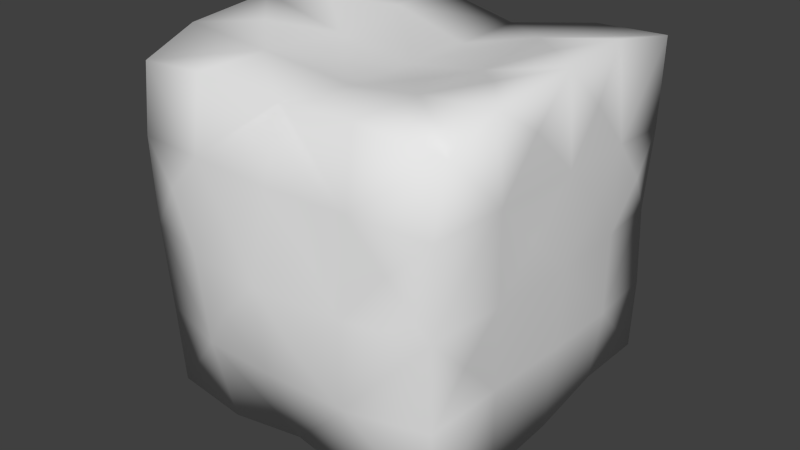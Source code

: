 # Source: Slime.blend  (saved by Blender 2.76.0; exported with 4.5.12 LTS)
import bpy
from mathutils import Matrix  # noqa: F401  (used for matrix-valued properties, if any)

bpy.ops.wm.read_factory_settings(use_empty=True)
scene = bpy.context.scene
scene.name = 'Scene'

# ---- collections
col_collection_1 = bpy.data.collections.new('Collection 1'); scene.collection.children.link(col_collection_1)

# ---- world
world_world = bpy.data.worlds.new('World'); scene.world = world_world
world_world.color = (0.05088, 0.05088, 0.05088)
world_world.use_sun_shadow = False
world_world.sun_shadow_jitter_overblur = 0.0
world_world.cycles.sampling_method = 'MANUAL'
world_world.cycles.sample_map_resolution = 256

# ---- meshes
me_cube_001 = bpy.data.meshes.new('Cube.001')
me_cube_001.from_pydata([(-1.179, 0.2457, 1.379), (-1.072, 1.07, 0.4518), (0.0, -0.503, -0.02846), (-0.2751, -1.336, 0.791), (1.077, -0.8437, 0.7638), (0.0, 0.6956, -0.2993), (1.059, -0.5095, -0.1543), (-0.3055, -1.24, 1.36), (-0.2803, -0.2188, -0.1629), (-0.5644, -1.196, 1.646), (-0.7985, 1.052, 0.7156), (0.0, 1.045, 0.4442), (-0.5698, -1.264, 1.059), (1.179, 0.2457, 1.379), (0.5892, 0.02834, -0.194), (-0.8403, -0.3444, 2.182), (-1.077, -0.8437, 0.7638), (0.2803, -0.2188, -0.1629), (0.7946, 0.3172, -0.1371), (-0.7946, 0.3172, -0.1371), (1.148, -0.3842, 1.988), (-1.146, 0.2214, 1.958), (0.5085, -1.091, -0.1532), (-0.841, 0.2227, 2.205), (-0.2716, -0.2922, 2.043), (-1.148, -0.3842, 1.988), (1.042, -1.083, 0.4461), (-1.11, -0.6838, 2.197), (0.0, -1.213, 1.64), (-1.1, -1.06, 2.06), (0.5626, -0.5195, -0.1963), (1.069, -1.13, 1.622), (-0.5273, 0.6337, -0.1956), (1.155, 0.7505, 1.337), (0.5698, -1.264, 1.059), (0.564, -1.131, 2.13), (0.2751, -1.336, 0.791), (0.7985, 1.052, 0.7156), (0.0, -1.279, 0.4874), (-0.5626, -0.5195, -0.1963), (-0.8193, -1.183, 1.374), (-1.128, 0.05702, 0.42), (0.8193, -1.183, 1.374), (-1.042, -1.083, 0.4461), (1.14, -0.3399, 1.336), (0.3055, -1.24, 1.36), (-1.11, 1.017, 1.565), (1.16, -0.03846, 1.66), (1.055, -1.12, 1.045), (0.5201, 1.001, 1.002), (0.5876, 1.103, 2.106), (-0.8712, 1.091, 1.847), (1.074, 0.5203, -0.01847), (1.11, 1.017, 1.565), (-0.5892, 0.02834, -0.194), (-1.074, 0.5203, -0.01847), (-1.104, -0.5921, 1.036), (-1.155, 0.7505, 1.337), (1.148, 0.4998, 1.047), (0.5273, 0.6337, -0.1956), (0.841, 0.2227, 2.205), (1.072, 1.07, 0.4518), (1.146, 0.2214, 1.958), (1.104, -0.5921, 1.036), (-1.057, -0.5796, -0.09841), (0.8403, -0.3444, 2.182), (-1.078, -0.0004679, -0.1026), (0.5283, -1.23, 0.4515), (-0.5283, -1.23, 0.4515), (0.0, 1.043, 2.009), (0.5448, 1.027, 1.535), (0.5137, 1.146, -0.1367), (0.2716, -0.2922, 2.043), (-0.5448, 1.027, 1.535), (-0.5324, -0.02044, 2.085), (1.11, -0.6838, 2.197), (0.5324, -0.02044, 2.085), (-1.064, -0.5314, 0.4441), (0.0, 0.08211, -0.2294), (1.138, 0.5144, 0.4925), (-1.069, -1.13, 1.622), (-1.118, -0.6239, 1.64), (-1.16, -0.03846, 1.66), (-0.5137, 1.146, -0.1367), (1.118, -0.6239, 1.64), (-0.5364, 0.537, 2.137), (0.5159, 1.103, 0.4118), (-1.084, -0.2543, 0.1418), (1.157, 0.5029, 1.637), (0.0, -1.048, -0.1018), (-0.564, -1.131, 2.13), (-1.14, -0.3399, 1.336), (0.0, 1.0, 1.0), (0.0, -1.078, 2.071), (-0.5201, 1.001, 1.002), (0.0, 0.505, 2.001), (-1.148, 0.4998, 1.047), (-1.125, -0.05879, 2.242), (1.125, -0.05879, 2.242), (-1.138, 0.5144, 0.4925), (0.5631, -0.6182, 2.12), (0.0, -0.5122, 2.012), (0.8712, 1.091, 1.847), (-0.5159, 1.103, 0.4118), (1.087, 0.5145, 2.245), (0.0, 0.0, 2.0), (-1.081, 1.002, 1.016), (-1.087, 0.5145, 2.245), (0.5644, -1.196, 1.646), (1.127, -0.01106, 0.4857), (1.078, -0.0004679, -0.1026), (0.0, 1.002, 1.5), (1.168, -0.03625, 1.046), (0.0, 1.152, -0.178), (-1.055, -1.12, 1.045), (-0.5631, -0.6182, 2.12), (-1.168, -0.03625, 1.046), (-1.157, 0.5029, 1.637), (1.064, -0.5314, 0.4441), (-0.5876, 1.103, 2.106), (-0.5085, -1.091, -0.1532), (0.5364, 0.537, 2.137), (1.05, 1.088, -0.06513), (1.1, -1.06, 2.06), (1.081, 1.002, 1.016), (0.0, -1.337, 1.081), (1.035, -1.048, -0.1301), (1.093, 1.071, 2.136), (-1.093, 1.071, 2.136), (-1.05, 1.088, -0.06513), (-1.035, -1.048, -0.1301)], [], [(8, 78, 2), (33, 124, 53), (57, 106, 96), (65, 100, 75), (6, 126, 30), (24, 105, 74), (8, 39, 54), (20, 84, 47), (77, 16, 56), (30, 17, 14), (117, 21, 107), (114, 43, 68), (83, 113, 32), (0, 117, 96), (117, 57, 96), (29, 80, 9), (78, 54, 32), (17, 30, 2), (11, 92, 86), (57, 117, 46), (110, 18, 52), (17, 78, 14), (77, 41, 87), (19, 66, 55), (0, 116, 82), (130, 120, 68), (52, 122, 79), (19, 32, 54), (115, 15, 27), (18, 59, 52), (18, 110, 14), (125, 7, 12), (45, 125, 34), (55, 129, 32), (25, 81, 27), (10, 106, 94), (83, 129, 103), (51, 73, 46), (10, 103, 1), (89, 2, 30), (61, 122, 86), (33, 88, 58), (22, 126, 67), (21, 97, 107), (37, 86, 49), (97, 25, 27), (120, 89, 68), (102, 127, 53), (13, 88, 47), (37, 124, 61), (5, 113, 59), (12, 114, 68), (108, 42, 31), (26, 126, 118), (60, 121, 76), (124, 33, 58), (13, 112, 58), (66, 19, 54), (11, 113, 103), (71, 113, 86), (126, 22, 30), (86, 37, 61), (110, 52, 79), (51, 128, 119), (102, 70, 50), (1, 129, 99), (103, 10, 94), (61, 124, 79), (15, 115, 74), (15, 97, 27), (65, 98, 76), (5, 78, 32), (23, 85, 107), (60, 98, 104), (21, 117, 82), (62, 98, 47), (62, 88, 104), (24, 115, 101), (72, 100, 76), (90, 29, 9), (29, 81, 80), (44, 84, 63), (114, 16, 43), (87, 64, 77), (16, 114, 56), (16, 77, 43), (78, 8, 54), (20, 98, 75), (4, 118, 63), (6, 110, 118), (48, 4, 63), (72, 105, 101), (109, 112, 118), (4, 48, 26), (25, 97, 82), (42, 108, 34), (40, 9, 80), (66, 54, 39), (29, 90, 115), (2, 89, 39), (9, 7, 28), (48, 42, 34), (64, 66, 39), (26, 48, 67), (22, 89, 30), (41, 77, 116), (129, 55, 99), (43, 130, 68), (55, 66, 99), (28, 93, 9), (108, 45, 34), (68, 3, 12), (120, 130, 39), (114, 40, 80), (89, 120, 39), (40, 114, 12), (44, 112, 47), (124, 37, 49), (116, 0, 96), (14, 110, 30), (66, 64, 87), (14, 78, 59), (3, 68, 38), (42, 48, 31), (126, 26, 67), (3, 125, 12), (64, 130, 77), (36, 67, 34), (67, 36, 38), (78, 5, 59), (36, 125, 38), (39, 8, 2), (32, 19, 55), (71, 122, 59), (88, 13, 58), (125, 3, 38), (98, 65, 75), (100, 72, 101), (84, 20, 75), (87, 41, 66), (93, 28, 108), (118, 4, 26), (9, 40, 12), (125, 36, 34), (7, 9, 12), (98, 62, 104), (106, 10, 1), (130, 64, 39), (7, 125, 28), (89, 22, 67), (89, 38, 68), (129, 83, 32), (70, 102, 53), (126, 6, 118), (45, 108, 28), (129, 1, 103), (113, 83, 103), (110, 109, 118), (23, 97, 74), (112, 44, 63), (113, 71, 59), (97, 23, 107), (105, 24, 101), (59, 18, 14), (38, 89, 67), (113, 5, 32), (122, 52, 59), (122, 61, 79), (110, 6, 30), (113, 11, 86), (48, 34, 67), (121, 60, 104), (73, 51, 119), (78, 17, 2), (109, 110, 79), (125, 45, 28), (114, 80, 81), (93, 35, 100), (98, 60, 76), (81, 29, 27), (84, 123, 31), (95, 69, 85), (124, 49, 70), (112, 63, 118), (93, 101, 115), (90, 93, 115), (97, 15, 74), (124, 58, 79), (119, 69, 73), (92, 49, 86), (35, 93, 108), (41, 99, 66), (31, 123, 108), (112, 13, 47), (115, 24, 74), (105, 72, 76), (27, 29, 115), (123, 35, 108), (128, 51, 46), (98, 20, 47), (53, 127, 88), (127, 104, 88), (123, 75, 100), (81, 91, 56), (58, 112, 79), (49, 92, 70), (88, 62, 47), (119, 128, 85), (112, 109, 79), (99, 41, 116), (104, 127, 121), (53, 124, 70), (88, 33, 53), (81, 25, 82), (69, 95, 121), (100, 65, 76), (93, 90, 9), (107, 128, 117), (105, 76, 121), (127, 102, 50), (91, 81, 82), (95, 105, 121), (56, 116, 77), (91, 116, 56), (101, 93, 100), (48, 63, 84), (84, 44, 47), (35, 123, 100), (31, 48, 84), (56, 114, 81), (69, 50, 70), (50, 69, 121), (123, 84, 75), (85, 23, 74), (117, 0, 82), (92, 94, 73), (69, 119, 85), (111, 69, 70), (92, 11, 103), (128, 107, 85), (106, 57, 46), (74, 105, 85), (97, 21, 82), (106, 46, 73), (105, 95, 85), (127, 50, 121), (116, 96, 99), (128, 46, 117), (106, 1, 99), (94, 92, 103), (96, 106, 99), (94, 106, 73), (111, 92, 73), (69, 111, 73), (92, 111, 70), (116, 91, 82), (122, 71, 86), (130, 43, 77)])
me_cube_001.polygons.foreach_set('use_smooth', [True] * 258)
_uv = me_cube_001.uv_layers.new(name='UVMap')
_uv.uv.foreach_set('vector', [0.8006, 0.7958, 0.8409, 0.8326, 0.7626, 0.8327, 0.2644, 0.2123, 0.2977, 0.1698, 0.3, 0.2417, 0.5306, 0.2647, 0.4873, 0.2971, 0.4937, 0.231, 0.9382, 0.4516, 0.9009, 0.4152, 0.9737, 0.4073, 0.7622, 0.9724, 0.6914, 0.9687, 0.7613, 0.907, 0.79, 0.4585, 0.8258, 0.4968, 0.7555, 0.4939, 0.8006, 0.7958, 0.7613, 0.7584, 0.8334, 0.755, 0.1172, 0.2988, 0.08516, 0.2537, 0.1619, 0.2555, 0.4188, 0.09312, 0.4621, 0.05376, 0.4967, 0.08793, 0.7613, 0.907, 0.8007, 0.8695, 0.8335, 0.9103, 0.5707, 0.2337, 0.6138, 0.1983, 0.6506, 0.2381, 0.3516, 0.5063, 0.353, 0.4272, 0.423, 0.4292, 0.9811, 0.7646, 0.9814, 0.8325, 0.9132, 0.7631, 0.538, 0.1991, 0.5707, 0.2337, 0.4937, 0.231, 0.5707, 0.2337, 0.5306, 0.2647, 0.4937, 0.231, 0.3452, 0.641, 0.3504, 0.5825, 0.4175, 0.5856, 0.8409, 0.8326, 0.8334, 0.755, 0.9132, 0.7631, 0.8007, 0.8695, 0.7613, 0.907, 0.7626, 0.8327, 0.4276, 0.8327, 0.5004, 0.8327, 0.4225, 0.9003, 0.5306, 0.2647, 0.5707, 0.2337, 0.5592, 0.3009, 0.8297, 0.9758, 0.8717, 0.9383, 0.8992, 0.9779, 0.8007, 0.8695, 0.8409, 0.8326, 0.8335, 0.9103, 0.4188, 0.09312, 0.4136, 0.1704, 0.3783, 0.1283, 0.8716, 0.727, 0.8295, 0.6895, 0.899, 0.6873, 0.538, 0.1991, 0.4959, 0.161, 0.5759, 0.1632, 0.3544, 0.351, 0.4241, 0.3477, 0.423, 0.4292, 0.2325, 0.03494, 0.3069, 0.02785, 0.2324, 0.1023, 0.8716, 0.727, 0.9132, 0.7631, 0.8334, 0.755, 0.7506, 0.4152, 0.7133, 0.4516, 0.6778, 0.4073, 0.8717, 0.9383, 0.9133, 0.902, 0.8992, 0.9779, 0.8717, 0.9383, 0.8297, 0.9758, 0.8335, 0.9103, 0.4917, 0.5107, 0.4518, 0.5479, 0.4179, 0.5083, 0.5317, 0.5479, 0.4917, 0.5107, 0.5656, 0.5083, 0.899, 0.6873, 0.9741, 0.6931, 0.9132, 0.7631, 0.6201, 0.1194, 0.5758, 0.0864, 0.6489, 0.08099, 0.4627, 0.7282, 0.5026, 0.6912, 0.5008, 0.7646, 0.3505, 0.7655, 0.3605, 0.6949, 0.4225, 0.7651, 0.6121, 0.7187, 0.5707, 0.7613, 0.5744, 0.6873, 0.4627, 0.7282, 0.4225, 0.7651, 0.4282, 0.6923, 0.6924, 0.8327, 0.7626, 0.8327, 0.7613, 0.907, 0.4282, 0.9731, 0.3605, 0.9705, 0.4225, 0.9003, 0.2644, 0.2123, 0.2326, 0.2518, 0.2314, 0.1747, 0.5594, 0.3477, 0.629, 0.351, 0.5605, 0.4292, 0.6138, 0.1983, 0.6522, 0.1629, 0.6506, 0.2381, 0.4627, 0.9372, 0.4225, 0.9003, 0.5008, 0.9008, 0.6522, 0.1629, 0.6201, 0.1194, 0.6489, 0.08099, 0.4241, 0.3477, 0.4917, 0.3521, 0.423, 0.4292, 0.6121, 0.9467, 0.6493, 0.9762, 0.5744, 0.9781, 0.1986, 0.2184, 0.2326, 0.2518, 0.1619, 0.2555, 0.4627, 0.9372, 0.5026, 0.9742, 0.4282, 0.9731, 0.9202, 0.8326, 0.9814, 0.8325, 0.9133, 0.902, 0.4179, 0.5083, 0.3516, 0.5063, 0.423, 0.4292, 0.566, 0.5856, 0.5995, 0.5496, 0.6331, 0.5825, 0.02293, 0.09801, 0.02674, 0.02248, 0.09522, 0.09698, 0.9389, 0.526, 0.8981, 0.567, 0.8961, 0.4939, 0.2977, 0.1698, 0.2644, 0.2123, 0.2314, 0.1747, 0.1986, 0.2184, 0.1614, 0.1754, 0.2314, 0.1747, 0.8295, 0.6895, 0.8716, 0.727, 0.8334, 0.755, 0.4276, 0.8327, 0.3452, 0.8327, 0.4225, 0.7651, 0.3505, 0.9, 0.3452, 0.8327, 0.4225, 0.9003, 0.6914, 0.9687, 0.6865, 0.8994, 0.7613, 0.907, 0.4225, 0.9003, 0.4627, 0.9372, 0.4282, 0.9731, 0.1641, 0.02486, 0.2325, 0.03494, 0.2324, 0.1023, 0.6121, 0.7187, 0.6493, 0.6893, 0.6461, 0.7555, 0.6121, 0.9467, 0.5707, 0.9041, 0.6461, 0.9099, 0.413, 0.3034, 0.3452, 0.3033, 0.4212, 0.2304, 0.4225, 0.7651, 0.4627, 0.7282, 0.5008, 0.7646, 0.3055, 0.09565, 0.2977, 0.1698, 0.2324, 0.1023, 0.7133, 0.4516, 0.7506, 0.4152, 0.7555, 0.4939, 0.7133, 0.4516, 0.6755, 0.4891, 0.6778, 0.4073, 0.9382, 0.4516, 0.976, 0.4891, 0.8961, 0.4939, 0.9202, 0.8326, 0.8409, 0.8326, 0.9132, 0.7631, 0.7127, 0.526, 0.7535, 0.567, 0.6801, 0.564, 0.9389, 0.526, 0.976, 0.4891, 0.9714, 0.564, 0.6138, 0.1983, 0.5707, 0.2337, 0.5759, 0.1632, 0.1963, 0.2941, 0.16, 0.3318, 0.1619, 0.2555, 0.1963, 0.2941, 0.2326, 0.2518, 0.2352, 0.3318, 0.79, 0.4585, 0.7506, 0.4152, 0.8258, 0.4301, 0.8615, 0.4585, 0.9009, 0.4152, 0.8961, 0.4939, 0.4167, 0.65, 0.3452, 0.641, 0.4175, 0.5856, 0.6326, 0.03116, 0.5758, 0.0864, 0.5755, 0.01986, 0.122, 0.2136, 0.08516, 0.2537, 0.08837, 0.1747, 0.4999, 0.01865, 0.4621, 0.05376, 0.4214, 0.02088, 0.3783, 0.1283, 0.3481, 0.08469, 0.4188, 0.09312, 0.4621, 0.05376, 0.4999, 0.01865, 0.4967, 0.08793, 0.4621, 0.05376, 0.4188, 0.09312, 0.4214, 0.02088, 0.8409, 0.8326, 0.8006, 0.7958, 0.8334, 0.755, 0.1172, 0.2988, 0.16, 0.3318, 0.07821, 0.3267, 0.05494, 0.1394, 0.09522, 0.09698, 0.08837, 0.1747, 0.09736, 0.01865, 0.1641, 0.02486, 0.09522, 0.09698, 0.01904, 0.1765, 0.05494, 0.1394, 0.08837, 0.1747, 0.8615, 0.4585, 0.8258, 0.4968, 0.8258, 0.4301, 0.1638, 0.1021, 0.1614, 0.1754, 0.09522, 0.09698, 0.05494, 0.1394, 0.01904, 0.1765, 0.02293, 0.09801, 0.6201, 0.1194, 0.6522, 0.1629, 0.5759, 0.1632, 0.5995, 0.5496, 0.566, 0.5856, 0.5656, 0.5083, 0.384, 0.5496, 0.4175, 0.5856, 0.3504, 0.5825, 0.8295, 0.6895, 0.8334, 0.755, 0.7613, 0.7584, 0.6813, 0.3553, 0.752, 0.3477, 0.7506, 0.4152, 0.7626, 0.8327, 0.6924, 0.8327, 0.7613, 0.7584, 0.4175, 0.5856, 0.4518, 0.5479, 0.4917, 0.5846, 0.6318, 0.5063, 0.5995, 0.5496, 0.5656, 0.5083, 0.753, 0.6924, 0.8295, 0.6895, 0.7613, 0.7584, 0.6304, 0.4272, 0.6318, 0.5063, 0.5605, 0.4292, 0.6865, 0.8994, 0.6924, 0.8327, 0.7613, 0.907, 0.4136, 0.1704, 0.4188, 0.09312, 0.4959, 0.161, 0.3452, 0.3033, 0.3539, 0.2291, 0.4212, 0.2304, 0.353, 0.4272, 0.3544, 0.351, 0.423, 0.4292, 0.3539, 0.2291, 0.3452, 0.1606, 0.4212, 0.2304, 0.4917, 0.5846, 0.4917, 0.6441, 0.4175, 0.5856, 0.566, 0.5856, 0.5317, 0.5479, 0.5656, 0.5083, 0.423, 0.4292, 0.4568, 0.474, 0.4179, 0.5083, 0.6866, 0.7659, 0.6915, 0.6967, 0.7613, 0.7584, 0.3516, 0.5063, 0.384, 0.5496, 0.3504, 0.5825, 0.6924, 0.8327, 0.6866, 0.7659, 0.7613, 0.7584, 0.384, 0.5496, 0.3516, 0.5063, 0.4179, 0.5083, 0.122, 0.2136, 0.1614, 0.1754, 0.1619, 0.2555, 0.5026, 0.9742, 0.4627, 0.9372, 0.5008, 0.9008, 0.4959, 0.161, 0.538, 0.1991, 0.4937, 0.231, 0.8335, 0.9103, 0.8297, 0.9758, 0.7613, 0.907, 0.3452, 0.1606, 0.3481, 0.08469, 0.3783, 0.1283, 0.8335, 0.9103, 0.8409, 0.8326, 0.9133, 0.902, 0.4568, 0.474, 0.423, 0.4292, 0.4917, 0.4346, 0.5995, 0.5496, 0.6318, 0.5063, 0.6331, 0.5825, 0.629, 0.351, 0.6304, 0.4272, 0.5605, 0.4292, 0.4568, 0.474, 0.4917, 0.5107, 0.4179, 0.5083, 0.3481, 0.08469, 0.3458, 0.02313, 0.4188, 0.09312, 0.5266, 0.474, 0.5605, 0.4292, 0.5656, 0.5083, 0.5605, 0.4292, 0.5266, 0.474, 0.4917, 0.4346, 0.8409, 0.8326, 0.9202, 0.8326, 0.9133, 0.902, 0.5266, 0.474, 0.4917, 0.5107, 0.4917, 0.4346, 0.7613, 0.7584, 0.8006, 0.7958, 0.7626, 0.8327, 0.9132, 0.7631, 0.8716, 0.727, 0.899, 0.6873, 0.9812, 0.9004, 0.9743, 0.9719, 0.9133, 0.902, 0.2326, 0.2518, 0.1986, 0.2184, 0.2314, 0.1747, 0.4917, 0.5107, 0.4568, 0.474, 0.4917, 0.4346, 0.976, 0.4891, 0.9382, 0.4516, 0.9737, 0.4073, 0.9009, 0.4152, 0.8615, 0.4585, 0.8258, 0.4301, 0.08516, 0.2537, 0.1172, 0.2988, 0.07821, 0.3267, 0.3783, 0.1283, 0.4136, 0.1704, 0.3452, 0.1606, 0.4917, 0.6441, 0.4917, 0.5846, 0.566, 0.5856, 0.09522, 0.09698, 0.05494, 0.1394, 0.02293, 0.09801, 0.4175, 0.5856, 0.384, 0.5496, 0.4179, 0.5083, 0.4917, 0.5107, 0.5266, 0.474, 0.5656, 0.5083, 0.4518, 0.5479, 0.4175, 0.5856, 0.4179, 0.5083, 0.16, 0.3318, 0.1963, 0.2941, 0.2352, 0.3318, 0.5026, 0.6912, 0.4627, 0.7282, 0.4282, 0.6923, 0.6915, 0.6967, 0.753, 0.6924, 0.7613, 0.7584, 0.4518, 0.5479, 0.4917, 0.5107, 0.4917, 0.5846, 0.4917, 0.3521, 0.5594, 0.3477, 0.5605, 0.4292, 0.4917, 0.3521, 0.4917, 0.4346, 0.423, 0.4292, 0.9741, 0.6931, 0.9811, 0.7646, 0.9132, 0.7631, 0.5707, 0.9041, 0.6121, 0.9467, 0.5744, 0.9781, 0.02674, 0.02248, 0.09736, 0.01865, 0.09522, 0.09698, 0.5317, 0.5479, 0.566, 0.5856, 0.4917, 0.5846, 0.3605, 0.6949, 0.4282, 0.6923, 0.4225, 0.7651, 0.3452, 0.8327, 0.3505, 0.7655, 0.4225, 0.7651, 0.1641, 0.02486, 0.1638, 0.1021, 0.09522, 0.09698, 0.7127, 0.526, 0.6755, 0.4891, 0.7555, 0.4939, 0.1614, 0.1754, 0.122, 0.2136, 0.08837, 0.1747, 0.9814, 0.8325, 0.9812, 0.9004, 0.9133, 0.902, 0.6755, 0.4891, 0.7127, 0.526, 0.6801, 0.564, 0.8258, 0.4968, 0.79, 0.4585, 0.8258, 0.4301, 0.9133, 0.902, 0.8717, 0.9383, 0.8335, 0.9103, 0.4917, 0.4346, 0.4917, 0.3521, 0.5605, 0.4292, 0.9814, 0.8325, 0.9202, 0.8326, 0.9132, 0.7631, 0.9743, 0.9719, 0.8992, 0.9779, 0.9133, 0.902, 0.3069, 0.02785, 0.3055, 0.09565, 0.2324, 0.1023, 0.8297, 0.9758, 0.7622, 0.9724, 0.7613, 0.907, 0.3452, 0.8327, 0.4276, 0.8327, 0.4225, 0.9003, 0.6318, 0.5063, 0.5656, 0.5083, 0.5605, 0.4292, 0.8981, 0.567, 0.9389, 0.526, 0.9714, 0.564, 0.5707, 0.7613, 0.6121, 0.7187, 0.6461, 0.7555, 0.8409, 0.8326, 0.8007, 0.8695, 0.7626, 0.8327, 0.1638, 0.1021, 0.1641, 0.02486, 0.2324, 0.1023, 0.4917, 0.5107, 0.5317, 0.5479, 0.4917, 0.5846, 0.4999, 0.01865, 0.5755, 0.01986, 0.5758, 0.0864, 0.8258, 0.356, 0.8996, 0.3477, 0.9009, 0.4152, 0.976, 0.4891, 0.9389, 0.526, 0.8961, 0.4939, 0.5758, 0.0864, 0.6326, 0.03116, 0.6489, 0.08099, 0.08516, 0.2537, 0.02873, 0.3094, 0.01865, 0.2521, 0.8258, 0.5627, 0.8258, 0.6328, 0.7535, 0.567, 0.5026, 0.9742, 0.5008, 0.9008, 0.5707, 0.9041, 0.1614, 0.1754, 0.08837, 0.1747, 0.09522, 0.09698, 0.8258, 0.356, 0.8258, 0.4301, 0.7506, 0.4152, 0.752, 0.3477, 0.8258, 0.356, 0.7506, 0.4152, 0.6755, 0.4891, 0.7133, 0.4516, 0.7555, 0.4939, 0.2977, 0.1698, 0.2314, 0.1747, 0.2324, 0.1023, 0.6461, 0.7555, 0.6326, 0.8327, 0.5707, 0.7613, 0.5004, 0.8327, 0.5008, 0.9008, 0.4225, 0.9003, 0.5668, 0.65, 0.4917, 0.6441, 0.566, 0.5856, 0.4136, 0.1704, 0.4212, 0.2304, 0.3452, 0.1606, 0.6331, 0.5825, 0.6382, 0.641, 0.566, 0.5856, 0.1614, 0.1754, 0.1986, 0.2184, 0.1619, 0.2555, 0.7506, 0.4152, 0.79, 0.4585, 0.7555, 0.4939, 0.8258, 0.4968, 0.8615, 0.4585, 0.8961, 0.4939, 0.6778, 0.4073, 0.6813, 0.3553, 0.7506, 0.4152, 0.6382, 0.641, 0.5668, 0.65, 0.566, 0.5856, 0.6493, 0.6893, 0.6121, 0.7187, 0.5744, 0.6873, 0.16, 0.3318, 0.1172, 0.2988, 0.1619, 0.2555, 0.3, 0.2417, 0.3079, 0.3163, 0.2326, 0.2518, 0.3079, 0.3163, 0.2352, 0.3318, 0.2326, 0.2518, 0.9703, 0.3553, 0.9737, 0.4073, 0.9009, 0.4152, 0.5758, 0.0864, 0.5349, 0.1224, 0.4967, 0.08793, 0.2314, 0.1747, 0.1614, 0.1754, 0.2324, 0.1023, 0.5008, 0.9008, 0.5004, 0.8327, 0.5707, 0.9041, 0.2326, 0.2518, 0.1963, 0.2941, 0.1619, 0.2555, 0.7481, 0.6412, 0.682, 0.638, 0.7535, 0.567, 0.1614, 0.1754, 0.1638, 0.1021, 0.2324, 0.1023, 0.4212, 0.2304, 0.4136, 0.1704, 0.4959, 0.161, 0.9714, 0.564, 0.9696, 0.638, 0.8981, 0.567, 0.5744, 0.9781, 0.5026, 0.9742, 0.5707, 0.9041, 0.2326, 0.2518, 0.2644, 0.2123, 0.3, 0.2417, 0.5758, 0.0864, 0.6201, 0.1194, 0.5759, 0.1632, 0.8258, 0.6328, 0.8258, 0.5627, 0.8981, 0.567, 0.9009, 0.4152, 0.9382, 0.4516, 0.8961, 0.4939, 0.4917, 0.6441, 0.4167, 0.65, 0.4175, 0.5856, 0.6506, 0.2381, 0.6336, 0.3104, 0.5707, 0.2337, 0.8258, 0.4968, 0.8961, 0.4939, 0.8981, 0.567, 0.6493, 0.9762, 0.6121, 0.9467, 0.6461, 0.9099, 0.5349, 0.1224, 0.5758, 0.0864, 0.5759, 0.1632, 0.8258, 0.5627, 0.8258, 0.4968, 0.8981, 0.567, 0.4967, 0.08793, 0.4959, 0.161, 0.4188, 0.09312, 0.5349, 0.1224, 0.4959, 0.161, 0.4967, 0.08793, 0.8258, 0.4301, 0.8258, 0.356, 0.9009, 0.4152, 0.01904, 0.1765, 0.08837, 0.1747, 0.08516, 0.2537, 0.08516, 0.2537, 0.122, 0.2136, 0.1619, 0.2555, 0.8996, 0.3477, 0.9703, 0.3553, 0.9009, 0.4152, 0.01865, 0.2521, 0.01904, 0.1765, 0.08516, 0.2537, 0.4967, 0.08793, 0.4999, 0.01865, 0.5758, 0.0864, 0.6326, 0.8327, 0.6461, 0.9099, 0.5707, 0.9041, 0.9035, 0.6412, 0.8258, 0.6328, 0.8981, 0.567, 0.02873, 0.3094, 0.08516, 0.2537, 0.07821, 0.3267, 0.7535, 0.567, 0.7127, 0.526, 0.7555, 0.4939, 0.5707, 0.2337, 0.538, 0.1991, 0.5759, 0.1632, 0.5004, 0.8327, 0.5008, 0.7646, 0.5707, 0.7613, 0.8258, 0.6328, 0.7481, 0.6412, 0.7535, 0.567, 0.5659, 0.8327, 0.6326, 0.8327, 0.5707, 0.9041, 0.5004, 0.8327, 0.4276, 0.8327, 0.4225, 0.7651, 0.682, 0.638, 0.6801, 0.564, 0.7535, 0.567, 0.4873, 0.2971, 0.5306, 0.2647, 0.5592, 0.3009, 0.7555, 0.4939, 0.8258, 0.4968, 0.7535, 0.567, 0.6522, 0.1629, 0.6138, 0.1983, 0.5759, 0.1632, 0.5026, 0.6912, 0.5744, 0.6873, 0.5707, 0.7613, 0.8258, 0.4968, 0.8258, 0.5627, 0.7535, 0.567, 0.9696, 0.638, 0.9035, 0.6412, 0.8981, 0.567, 0.4959, 0.161, 0.4937, 0.231, 0.4212, 0.2304, 0.6336, 0.3104, 0.5592, 0.3009, 0.5707, 0.2337, 0.4873, 0.2971, 0.413, 0.3034, 0.4212, 0.2304, 0.5008, 0.7646, 0.5004, 0.8327, 0.4225, 0.7651, 0.4937, 0.231, 0.4873, 0.2971, 0.4212, 0.2304, 0.5008, 0.7646, 0.5026, 0.6912, 0.5707, 0.7613, 0.5659, 0.8327, 0.5004, 0.8327, 0.5707, 0.7613, 0.6326, 0.8327, 0.5659, 0.8327, 0.5707, 0.7613, 0.5004, 0.8327, 0.5659, 0.8327, 0.5707, 0.9041, 0.4959, 0.161, 0.5349, 0.1224, 0.5759, 0.1632, 0.3605, 0.9705, 0.3505, 0.9, 0.4225, 0.9003, 0.3458, 0.02313, 0.4214, 0.02088, 0.4188, 0.09312])
me_cube_001.use_remesh_preserve_volume = False
me_cube_001.use_remesh_preserve_attributes = False
me_cube_001.use_mirror_vertex_groups = False
me_cube_001.update()

# ---- objects
ob_cube = bpy.data.objects.new('Cube', me_cube_001)

# ---- transforms, parenting, visibility, modifiers, constraints
ob_cube.location = (0.0, 0.0, 0.0)
ob_cube.lineart.crease_threshold = 0.0

# ---- collection membership
col_collection_1.objects.link(ob_cube)

# ---- scene / render settings (as saved in the file)
scene.frame_start = 1; scene.frame_end = 250; scene.frame_set(1)
scene.render.engine = 'BLENDER_EEVEE_NEXT'
scene.render.resolution_percentage = 50
scene.render.dither_intensity = 0.0
scene.cycles.use_denoising = False
scene.cycles.samples = 10
scene.cycles.sampling_pattern = 'TABULATED_SOBOL'
scene.cycles.light_sampling_threshold = 0.0
scene.cycles.use_adaptive_sampling = False
scene.cycles.use_light_tree = False
scene.cycles.blur_glossy = 0.0
scene.cycles.pixel_filter_type = 'GAUSSIAN'
scene.cycles.sample_clamp_indirect = 0.0
scene.view_settings.view_transform = 'Standard'
bpy.context.view_layer.update()

# ---- added for rendering (the .blend has no active camera and no usable light): camera, sun
cam_auto = bpy.data.cameras.new('AutoCamera')
cam_auto.lens = 50.0
cam_auto.sensor_width = 36.0
cam_auto.clip_end = 1000.0
ob_auto_camera = bpy.data.objects.new('AutoCamera', cam_auto)
scene.collection.objects.link(ob_auto_camera)
ob_auto_camera.location = (3.94961, -4.83208, 4.13248)
ob_auto_camera.rotation_euler = (1.09748, -7.21219e-08, 0.694738)
scene.camera = ob_auto_camera
light_auto_sun = bpy.data.lights.new('AutoSun', 'SUN')
light_auto_sun.energy = 3.0
light_auto_sun.angle = 0.0523599
ob_auto_sun = bpy.data.objects.new('AutoSun', light_auto_sun)
scene.collection.objects.link(ob_auto_sun)
ob_auto_sun.rotation_euler = (0.872665, 0.174533, 0.523599)
bpy.context.view_layer.update()
